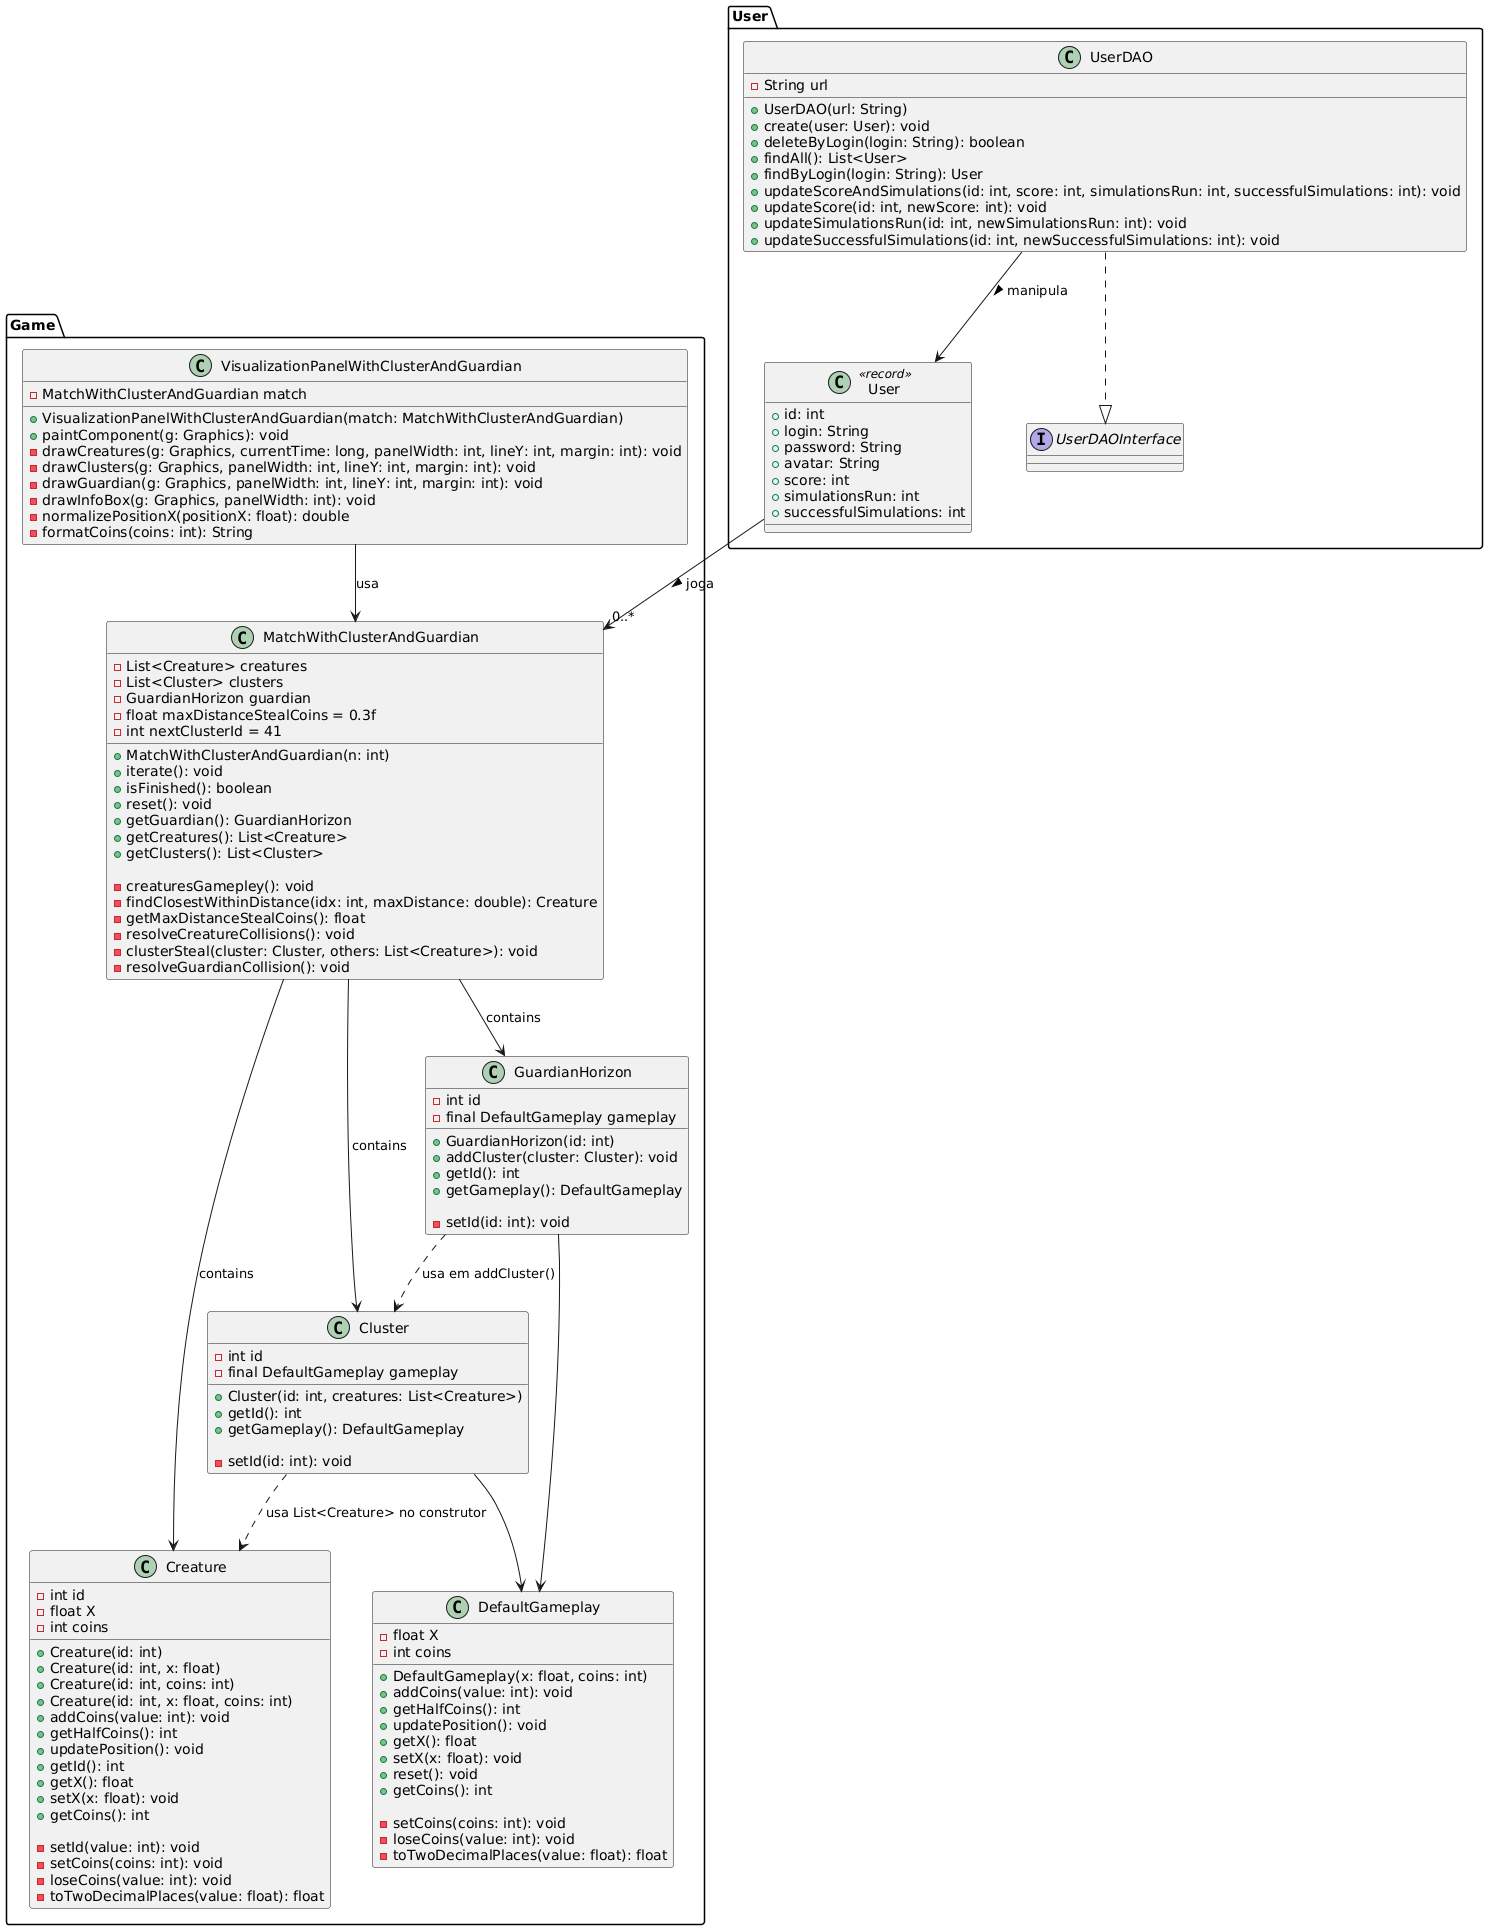

The diagram above was rendered by PlantUML. Its source (embedded in the PNG):
@startuml
package "Game" {
    class MatchWithClusterAndGuardian {
        - List<Creature> creatures
        - List<Cluster> clusters
        - GuardianHorizon guardian
        - float maxDistanceStealCoins = 0.3f
        - int nextClusterId = 41

        + MatchWithClusterAndGuardian(n: int)
        + iterate(): void
        + isFinished(): boolean
        + reset(): void
        + getGuardian(): GuardianHorizon
        + getCreatures(): List<Creature>
        + getClusters(): List<Cluster>

        - creaturesGamepley(): void
        - findClosestWithinDistance(idx: int, maxDistance: double): Creature
        - getMaxDistanceStealCoins(): float
        - resolveCreatureCollisions(): void
        - clusterSteal(cluster: Cluster, others: List<Creature>): void
        - resolveGuardianCollision(): void
    }

    class Cluster {
        - int id
        - final DefaultGameplay gameplay

        + Cluster(id: int, creatures: List<Creature>)
        + getId(): int
        + getGameplay(): DefaultGameplay

        - setId(id: int): void
    }

    class DefaultGameplay {
        - float X
        - int coins

        + DefaultGameplay(x: float, coins: int)
        + addCoins(value: int): void
        + getHalfCoins(): int
        + updatePosition(): void
        + getX(): float
        + setX(x: float): void
        + reset(): void
        + getCoins(): int

        - setCoins(coins: int): void
        - loseCoins(value: int): void
        - toTwoDecimalPlaces(value: float): float
    }

    class Creature {
        - int id
        - float X
        - int coins

        + Creature(id: int)
        + Creature(id: int, x: float)
        + Creature(id: int, coins: int)
        + Creature(id: int, x: float, coins: int)
        + addCoins(value: int): void
        + getHalfCoins(): int
        + updatePosition(): void
        + getId(): int
        + getX(): float
        + setX(x: float): void
        + getCoins(): int

        - setId(value: int): void
        - setCoins(coins: int): void
        - loseCoins(value: int): void
        - toTwoDecimalPlaces(value: float): float
    }

    class GuardianHorizon {
        - int id
        - final DefaultGameplay gameplay

        + GuardianHorizon(id: int)
        + addCluster(cluster: Cluster): void
        + getId(): int
        + getGameplay(): DefaultGameplay

        - setId(id: int): void
    }

    class VisualizationPanelWithClusterAndGuardian {
        - MatchWithClusterAndGuardian match

        + VisualizationPanelWithClusterAndGuardian(match: MatchWithClusterAndGuardian)
        + paintComponent(g: Graphics): void
        - drawCreatures(g: Graphics, currentTime: long, panelWidth: int, lineY: int, margin: int): void
        - drawClusters(g: Graphics, panelWidth: int, lineY: int, margin: int): void
        - drawGuardian(g: Graphics, panelWidth: int, lineY: int, margin: int): void
        - drawInfoBox(g: Graphics, panelWidth: int): void
        - normalizePositionX(positionX: float): double
        - formatCoins(coins: int): String
    }
}

package "User" {
    class User <<record>> {
        + id: int
        + login: String
        + password: String
        + avatar: String
        + score: int
        + simulationsRun: int
        + successfulSimulations: int
    }

    interface UserDAOInterface

    class UserDAO {
        - String url

        + UserDAO(url: String)
        + create(user: User): void
        + deleteByLogin(login: String): boolean
        + findAll(): List<User>
        + findByLogin(login: String): User
        + updateScoreAndSimulations(id: int, score: int, simulationsRun: int, successfulSimulations: int): void
        + updateScore(id: int, newScore: int): void
        + updateSimulationsRun(id: int, newSimulationsRun: int): void
        + updateSuccessfulSimulations(id: int, newSuccessfulSimulations: int): void
    }

    UserDAO ..|> UserDAOInterface
    UserDAO --> User : manipula >
    User --> "0..*" MatchWithClusterAndGuardian : joga >
}

' Relações Game
MatchWithClusterAndGuardian --> Creature : contains
MatchWithClusterAndGuardian --> Cluster : contains
MatchWithClusterAndGuardian --> GuardianHorizon : contains
Cluster --> DefaultGameplay
Cluster ..> Creature : usa List<Creature> no construtor
GuardianHorizon --> DefaultGameplay
GuardianHorizon ..> Cluster : usa em addCluster()
VisualizationPanelWithClusterAndGuardian --> MatchWithClusterAndGuardian : usa
@enduml